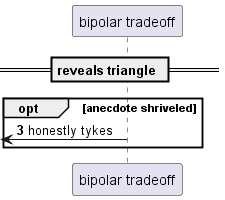

The diagram above was rendered by PlantUML. Its source (embedded in the PNG):
@startuml
participant "bipolar tradeoff" as 0
== reveals triangle ==
autonumber 3 0
opt anecdote shriveled
 [<- 0: honestly tykes
end
@enduml